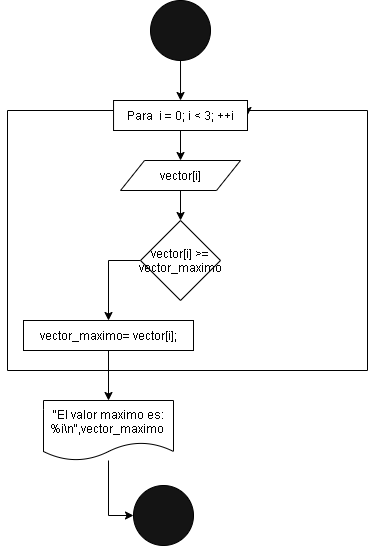

The diagram above was exported from draw.io. Its source (the exported page's mxGraphModel, read from the mxfile embedded in the PNG):
<mxGraphModel dx="1278" dy="580" grid="1" gridSize="10" guides="1" tooltips="1" connect="1" arrows="1" fold="1" page="1" pageScale="1" pageWidth="827" pageHeight="1169" math="0" shadow="0">
  <root>
    <mxCell id="0" />
    <mxCell id="1" parent="0" />
    <mxCell id="2f8X0KqE7n821F2SrFnx-7" style="edgeStyle=orthogonalEdgeStyle;rounded=0;orthogonalLoop=1;jettySize=auto;html=1;entryX=0.5;entryY=0;entryDx=0;entryDy=0;" edge="1" parent="1" source="2f8X0KqE7n821F2SrFnx-2" target="2f8X0KqE7n821F2SrFnx-4">
      <mxGeometry relative="1" as="geometry" />
    </mxCell>
    <mxCell id="2f8X0KqE7n821F2SrFnx-2" value="" style="ellipse;whiteSpace=wrap;html=1;aspect=fixed;fillColor=#141414;" vertex="1" parent="1">
      <mxGeometry x="357.0199999999999" y="70" width="60" height="60" as="geometry" />
    </mxCell>
    <mxCell id="2f8X0KqE7n821F2SrFnx-3" style="edgeStyle=orthogonalEdgeStyle;rounded=0;orthogonalLoop=1;jettySize=auto;html=1;entryX=1;entryY=0.5;entryDx=0;entryDy=0;" edge="1" parent="1" source="2f8X0KqE7n821F2SrFnx-4" target="2f8X0KqE7n821F2SrFnx-4">
      <mxGeometry relative="1" as="geometry">
        <mxPoint x="648.27" y="180" as="targetPoint" />
        <Array as="points">
          <mxPoint x="214" y="180" />
          <mxPoint x="214" y="440" />
          <mxPoint x="574" y="440" />
          <mxPoint x="574" y="180" />
          <mxPoint x="454" y="180" />
        </Array>
      </mxGeometry>
    </mxCell>
    <mxCell id="2f8X0KqE7n821F2SrFnx-10" style="edgeStyle=orthogonalEdgeStyle;rounded=0;orthogonalLoop=1;jettySize=auto;html=1;entryX=0.5;entryY=0;entryDx=0;entryDy=0;" edge="1" parent="1" source="2f8X0KqE7n821F2SrFnx-4" target="2f8X0KqE7n821F2SrFnx-5">
      <mxGeometry relative="1" as="geometry" />
    </mxCell>
    <mxCell id="2f8X0KqE7n821F2SrFnx-4" value="Para&amp;nbsp;&amp;nbsp;i = 0; i &amp;lt; 3; ++i" style="rounded=0;whiteSpace=wrap;html=1;" vertex="1" parent="1">
      <mxGeometry x="320.04" y="170" width="133.96" height="30" as="geometry" />
    </mxCell>
    <mxCell id="2f8X0KqE7n821F2SrFnx-11" style="edgeStyle=orthogonalEdgeStyle;rounded=0;orthogonalLoop=1;jettySize=auto;html=1;entryX=0.5;entryY=0;entryDx=0;entryDy=0;" edge="1" parent="1" source="2f8X0KqE7n821F2SrFnx-5" target="2f8X0KqE7n821F2SrFnx-8">
      <mxGeometry relative="1" as="geometry" />
    </mxCell>
    <mxCell id="2f8X0KqE7n821F2SrFnx-5" value="vector[i]" style="shape=parallelogram;perimeter=parallelogramPerimeter;whiteSpace=wrap;html=1;" vertex="1" parent="1">
      <mxGeometry x="327.02" y="230" width="120" height="30" as="geometry" />
    </mxCell>
    <mxCell id="2f8X0KqE7n821F2SrFnx-12" style="edgeStyle=orthogonalEdgeStyle;rounded=0;orthogonalLoop=1;jettySize=auto;html=1;entryX=0.5;entryY=0;entryDx=0;entryDy=0;" edge="1" parent="1" source="2f8X0KqE7n821F2SrFnx-8" target="2f8X0KqE7n821F2SrFnx-9">
      <mxGeometry relative="1" as="geometry">
        <Array as="points">
          <mxPoint x="315" y="330" />
        </Array>
      </mxGeometry>
    </mxCell>
    <mxCell id="2f8X0KqE7n821F2SrFnx-8" value="vector[i] &amp;gt;= vector_maximo" style="rhombus;whiteSpace=wrap;html=1;" vertex="1" parent="1">
      <mxGeometry x="347.02" y="290" width="80" height="80" as="geometry" />
    </mxCell>
    <mxCell id="2f8X0KqE7n821F2SrFnx-15" style="edgeStyle=orthogonalEdgeStyle;rounded=0;orthogonalLoop=1;jettySize=auto;html=1;entryX=0.5;entryY=0;entryDx=0;entryDy=0;" edge="1" parent="1" source="2f8X0KqE7n821F2SrFnx-9" target="2f8X0KqE7n821F2SrFnx-13">
      <mxGeometry relative="1" as="geometry" />
    </mxCell>
    <mxCell id="2f8X0KqE7n821F2SrFnx-9" value="vector_maximo= vector[i];" style="rounded=0;whiteSpace=wrap;html=1;" vertex="1" parent="1">
      <mxGeometry x="230" y="390" width="170" height="30" as="geometry" />
    </mxCell>
    <mxCell id="2f8X0KqE7n821F2SrFnx-16" style="edgeStyle=orthogonalEdgeStyle;rounded=0;orthogonalLoop=1;jettySize=auto;html=1;entryX=0;entryY=0.5;entryDx=0;entryDy=0;" edge="1" parent="1" source="2f8X0KqE7n821F2SrFnx-13" target="2f8X0KqE7n821F2SrFnx-14">
      <mxGeometry relative="1" as="geometry" />
    </mxCell>
    <mxCell id="2f8X0KqE7n821F2SrFnx-13" value="&quot;El valor maximo es: %i\n&quot;,vector_maximo&amp;nbsp;" style="shape=document;whiteSpace=wrap;html=1;boundedLbl=1;" vertex="1" parent="1">
      <mxGeometry x="250" y="470" width="130" height="60" as="geometry" />
    </mxCell>
    <mxCell id="2f8X0KqE7n821F2SrFnx-14" value="" style="ellipse;whiteSpace=wrap;html=1;aspect=fixed;fillColor=#141414;" vertex="1" parent="1">
      <mxGeometry x="339.99999999999994" y="555" width="60" height="60" as="geometry" />
    </mxCell>
  </root>
</mxGraphModel>